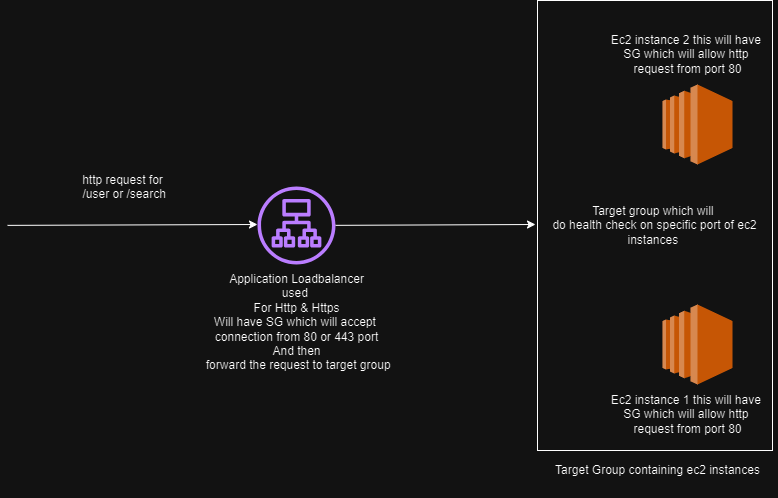

The diagram above was exported from draw.io. Its source (the exported page's mxGraphModel, read from the mxfile embedded in the PNG):
<mxGraphModel dx="1050" dy="545" grid="1" gridSize="10" guides="1" tooltips="1" connect="1" arrows="1" fold="1" page="1" pageScale="1" pageWidth="850" pageHeight="1100" math="0" shadow="0">
  <root>
    <mxCell id="0" />
    <mxCell id="1" parent="0" />
    <mxCell id="y8tGStvjq1TqEmuDH6Hu-21" value="Target group which will&amp;nbsp;&lt;div&gt;do health check on specific port of ec2 instances&amp;nbsp;&lt;/div&gt;" style="rounded=0;whiteSpace=wrap;html=1;fillColor=none;" parent="1" vertex="1">
      <mxGeometry x="610" y="26" width="235" height="450" as="geometry" />
    </mxCell>
    <mxCell id="y8tGStvjq1TqEmuDH6Hu-2" value="" style="outlineConnect=0;dashed=0;verticalLabelPosition=bottom;verticalAlign=top;align=center;html=1;shape=mxgraph.aws3.ec2;fillColor=#F58534;gradientColor=none;" parent="1" vertex="1">
      <mxGeometry x="735" y="110" width="70" height="80" as="geometry" />
    </mxCell>
    <mxCell id="y8tGStvjq1TqEmuDH6Hu-3" value="" style="outlineConnect=0;dashed=0;verticalLabelPosition=bottom;verticalAlign=top;align=center;html=1;shape=mxgraph.aws3.ec2;fillColor=#F58534;gradientColor=none;" parent="1" vertex="1">
      <mxGeometry x="735" y="330" width="70" height="80" as="geometry" />
    </mxCell>
    <mxCell id="y8tGStvjq1TqEmuDH6Hu-8" value="" style="sketch=0;outlineConnect=0;fontColor=#232F3E;gradientColor=none;fillColor=#8C4FFF;strokeColor=none;dashed=0;verticalLabelPosition=bottom;verticalAlign=top;align=center;html=1;fontSize=12;fontStyle=0;aspect=fixed;pointerEvents=1;shape=mxgraph.aws4.application_load_balancer;" parent="1" vertex="1">
      <mxGeometry x="330" y="212" width="78" height="78" as="geometry" />
    </mxCell>
    <mxCell id="y8tGStvjq1TqEmuDH6Hu-13" value="Ec2 instance 1 this will have&amp;nbsp;&lt;div&gt;SG which will allow http&amp;nbsp;&lt;/div&gt;&lt;div&gt;request from port 80&lt;/div&gt;" style="text;html=1;align=center;verticalAlign=middle;resizable=0;points=[];autosize=1;strokeColor=none;fillColor=none;" parent="1" vertex="1">
      <mxGeometry x="670" y="410" width="180" height="60" as="geometry" />
    </mxCell>
    <mxCell id="y8tGStvjq1TqEmuDH6Hu-14" value="Ec2 instance 2 this will have&amp;nbsp;&lt;div&gt;SG which will allow http&amp;nbsp;&lt;/div&gt;&lt;div&gt;request from port 80&lt;/div&gt;" style="text;html=1;align=center;verticalAlign=middle;resizable=0;points=[];autosize=1;strokeColor=none;fillColor=none;" parent="1" vertex="1">
      <mxGeometry x="670" y="50" width="180" height="60" as="geometry" />
    </mxCell>
    <mxCell id="y8tGStvjq1TqEmuDH6Hu-15" value="Application Loadbalancer&lt;div&gt;used&amp;nbsp;&lt;/div&gt;&lt;div&gt;For Http &amp;amp; Https&lt;br&gt;Will have SG which will accept&amp;nbsp;&lt;/div&gt;&lt;div&gt;connection from 80 or 443 port&lt;br&gt;And then&lt;/div&gt;&lt;div&gt;&amp;nbsp;forward the request to target group&lt;/div&gt;&lt;div&gt;&lt;br&gt;&lt;/div&gt;" style="text;html=1;align=center;verticalAlign=middle;resizable=0;points=[];autosize=1;strokeColor=none;fillColor=none;" parent="1" vertex="1">
      <mxGeometry x="264" y="290" width="210" height="130" as="geometry" />
    </mxCell>
    <mxCell id="y8tGStvjq1TqEmuDH6Hu-16" value="&lt;div&gt;&lt;br&gt;&lt;/div&gt;" style="text;html=1;align=center;verticalAlign=middle;resizable=0;points=[];autosize=1;strokeColor=none;fillColor=none;" parent="1" vertex="1">
      <mxGeometry x="485" y="185" width="20" height="30" as="geometry" />
    </mxCell>
    <mxCell id="y8tGStvjq1TqEmuDH6Hu-17" value="&lt;div&gt;&lt;br&gt;&lt;/div&gt;" style="text;html=1;align=center;verticalAlign=middle;resizable=0;points=[];autosize=1;strokeColor=none;fillColor=none;" parent="1" vertex="1">
      <mxGeometry x="504" y="305" width="20" height="30" as="geometry" />
    </mxCell>
    <mxCell id="y8tGStvjq1TqEmuDH6Hu-19" value="" style="endArrow=classic;html=1;rounded=0;" parent="1" edge="1">
      <mxGeometry width="50" height="50" relative="1" as="geometry">
        <mxPoint x="80" y="250.87" as="sourcePoint" />
        <mxPoint x="330" y="250.00494809688587" as="targetPoint" />
      </mxGeometry>
    </mxCell>
    <mxCell id="y8tGStvjq1TqEmuDH6Hu-20" value="http request for&lt;div&gt;&amp;nbsp;/user or /search&lt;div&gt;&lt;br&gt;&lt;/div&gt;&lt;/div&gt;" style="text;html=1;align=center;verticalAlign=middle;resizable=0;points=[];autosize=1;strokeColor=none;fillColor=none;" parent="1" vertex="1">
      <mxGeometry x="140" y="190" width="110" height="60" as="geometry" />
    </mxCell>
    <mxCell id="y8tGStvjq1TqEmuDH6Hu-22" value="Target Group containing ec2 instances&lt;div&gt;&lt;br&gt;&lt;/div&gt;" style="text;html=1;align=center;verticalAlign=middle;resizable=0;points=[];autosize=1;strokeColor=none;fillColor=none;" parent="1" vertex="1">
      <mxGeometry x="615" y="483" width="230" height="40" as="geometry" />
    </mxCell>
    <mxCell id="y8tGStvjq1TqEmuDH6Hu-24" value="" style="endArrow=classic;html=1;rounded=0;" parent="1" source="y8tGStvjq1TqEmuDH6Hu-8" edge="1">
      <mxGeometry width="50" height="50" relative="1" as="geometry">
        <mxPoint x="400" y="310" as="sourcePoint" />
        <mxPoint x="608" y="250" as="targetPoint" />
      </mxGeometry>
    </mxCell>
  </root>
</mxGraphModel>